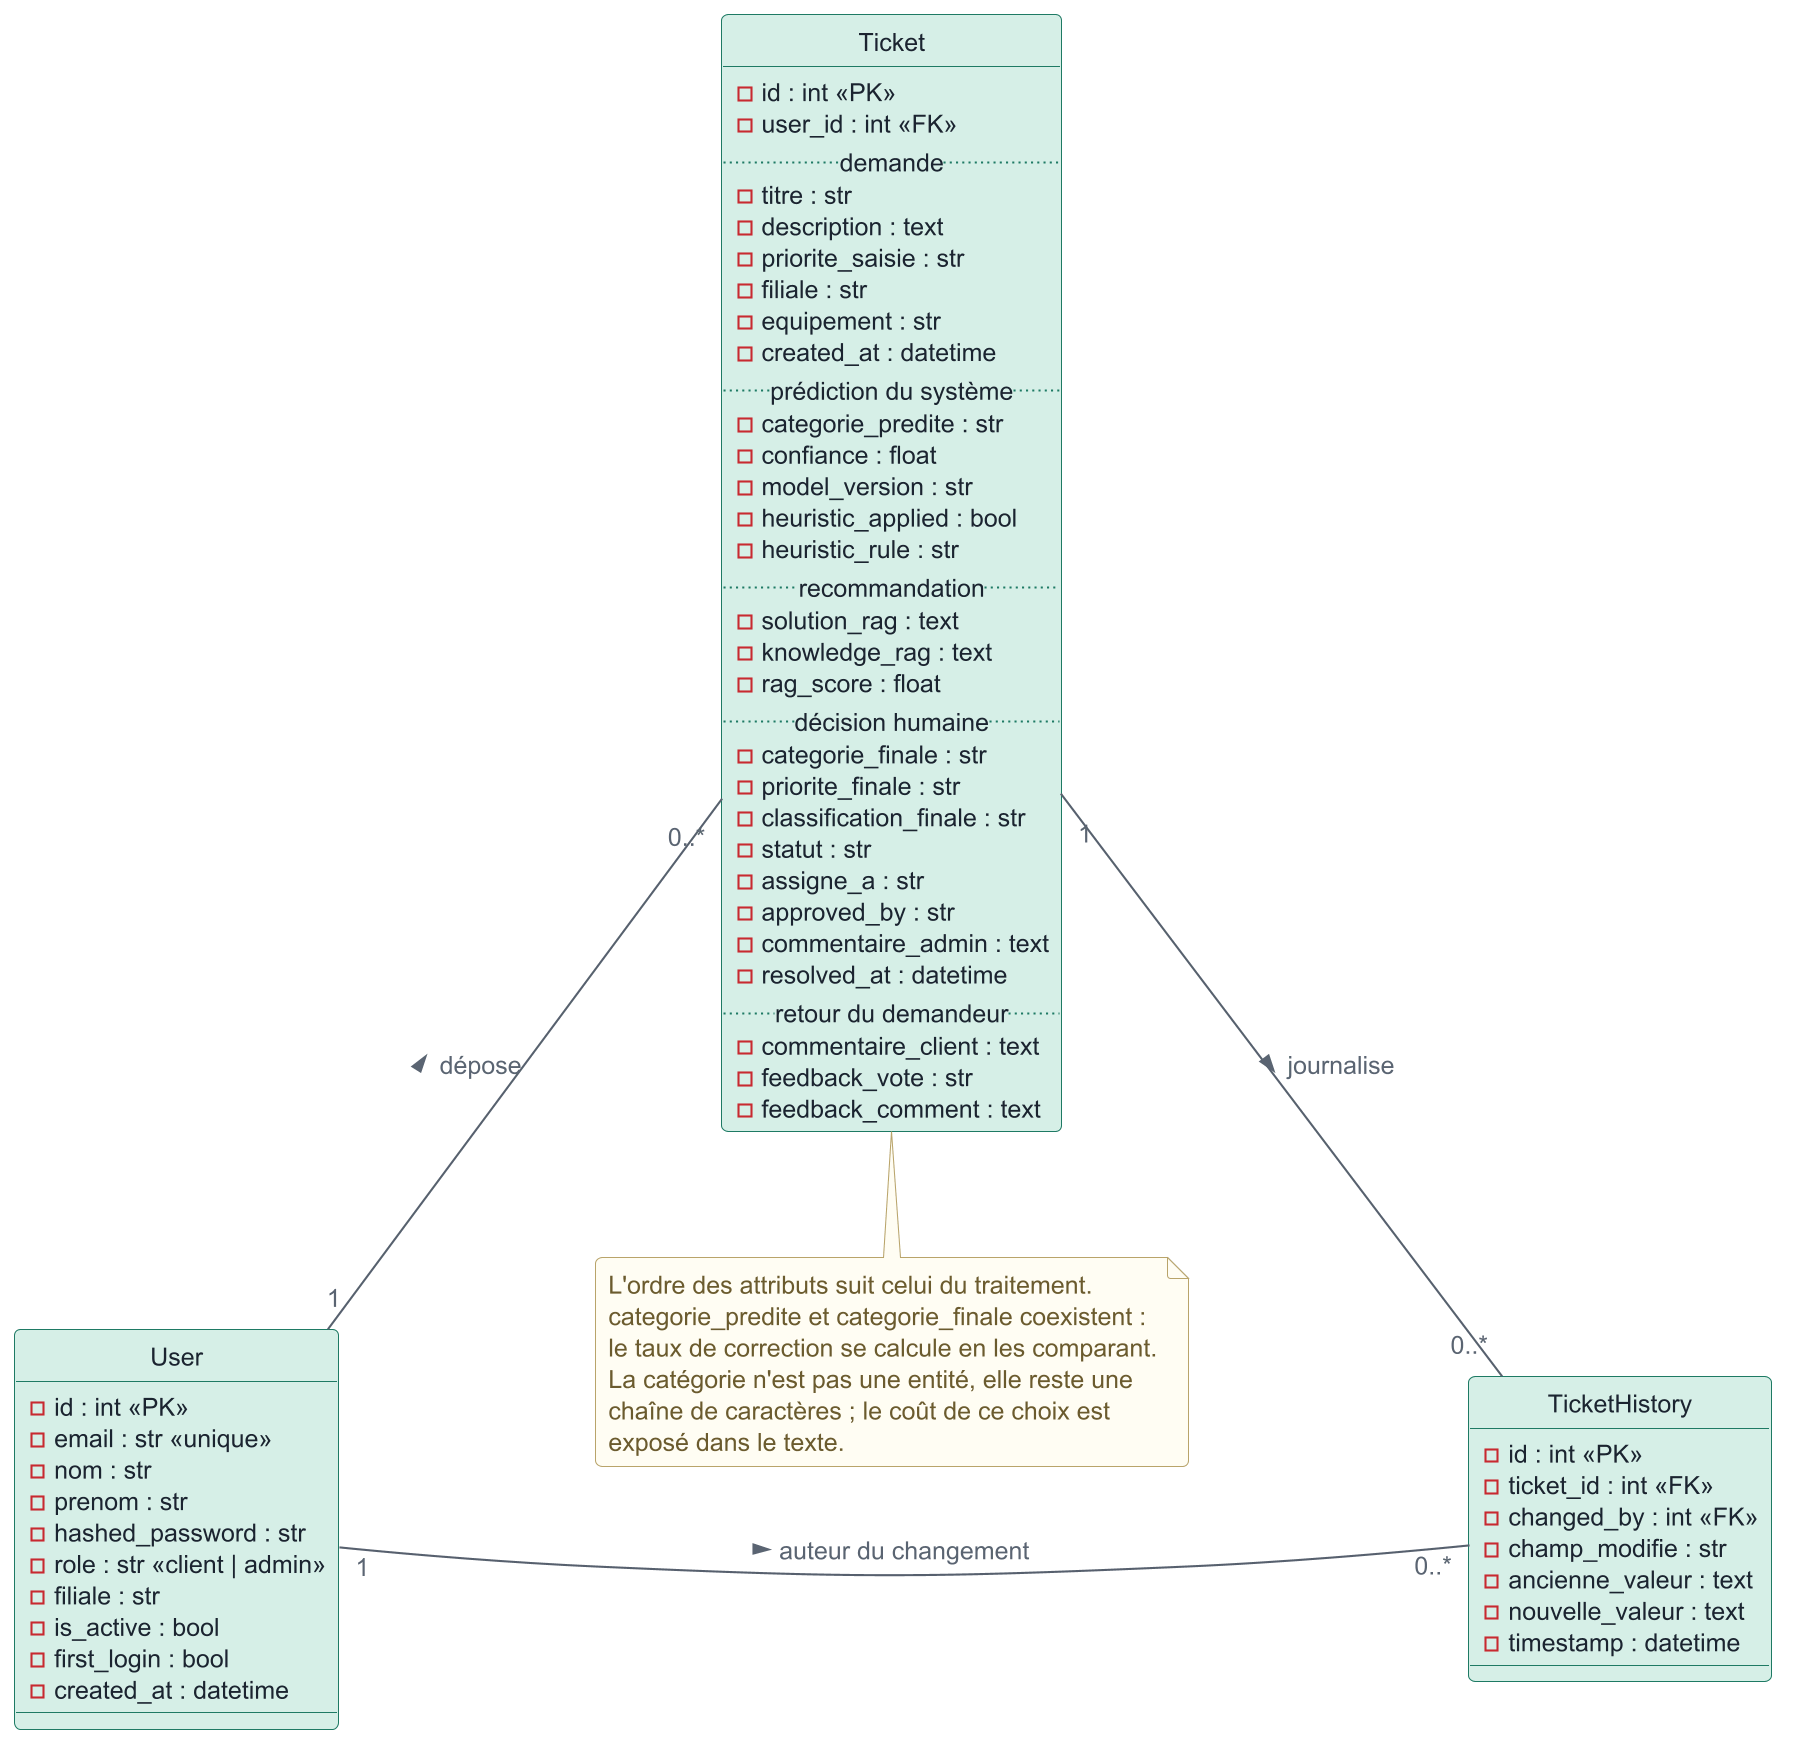

The diagram above was rendered by PlantUML. Its source (embedded in the PNG):
@startuml ch06_classes
!include _style.puml

left to right direction
hide circle
skinparam nodesep 60
skinparam ranksep 70

class User {
  - id : int <<PK>>
  - email : str <<unique>>
  - nom : str
  - prenom : str
  - hashed_password : str
  - role : str <<client | admin>>
  - filiale : str
  - is_active : bool
  - first_login : bool
  - created_at : datetime
}

class Ticket {
  - id : int <<PK>>
  - user_id : int <<FK>>
  .. demande ..
  - titre : str
  - description : text
  - priorite_saisie : str
  - filiale : str
  - equipement : str
  - created_at : datetime
  .. prédiction du système ..
  - categorie_predite : str
  - confiance : float
  - model_version : str
  - heuristic_applied : bool
  - heuristic_rule : str
  .. recommandation ..
  - solution_rag : text
  - knowledge_rag : text
  - rag_score : float
  .. décision humaine ..
  - categorie_finale : str
  - priorite_finale : str
  - classification_finale : str
  - statut : str
  - assigne_a : str
  - approved_by : str
  - commentaire_admin : text
  - resolved_at : datetime
  .. retour du demandeur ..
  - commentaire_client : text
  - feedback_vote : str
  - feedback_comment : text
}

class TicketHistory {
  - id : int <<PK>>
  - ticket_id : int <<FK>>
  - changed_by : int <<FK>>
  - champ_modifie : str
  - ancienne_valeur : text
  - nouvelle_valeur : text
  - timestamp : datetime
}

User "1" -- "0..*" Ticket : dépose >
Ticket "1" -- "0..*" TicketHistory : journalise >
User "1" -- "0..*" TicketHistory : auteur du changement >

note bottom of Ticket
  L'ordre des attributs suit celui du traitement.
  categorie_predite et categorie_finale coexistent :
  le taux de correction se calcule en les comparant.
  La catégorie n'est pas une entité, elle reste une
  chaîne de caractères ; le coût de ce choix est
  exposé dans le texte.
end note

@enduml